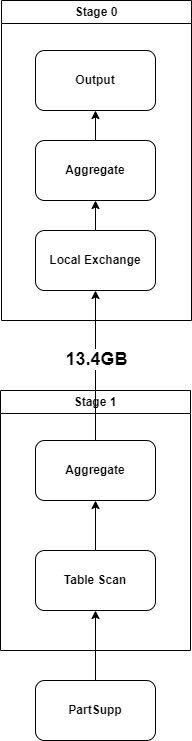

The diagram above was exported from draw.io. Its source (the exported page's mxGraphModel, read from the mxfile embedded in the PNG):
<mxGraphModel dx="2266" dy="877" grid="1" gridSize="10" guides="1" tooltips="1" connect="1" arrows="1" fold="1" page="1" pageScale="1" pageWidth="827" pageHeight="1169" math="0" shadow="0">
  <root>
    <mxCell id="0" />
    <mxCell id="1" parent="0" />
    <mxCell id="yLwDr2I2qwveIQNhpc3Y-11" value="Stage 0" style="swimlane;whiteSpace=wrap;html=1;" parent="1" vertex="1">
      <mxGeometry x="320" y="840" width="190" height="320" as="geometry" />
    </mxCell>
    <mxCell id="yLwDr2I2qwveIQNhpc3Y-12" value="&lt;b&gt;Output&lt;/b&gt;" style="rounded=1;whiteSpace=wrap;html=1;" parent="yLwDr2I2qwveIQNhpc3Y-11" vertex="1">
      <mxGeometry x="34" y="50" width="120" height="60" as="geometry" />
    </mxCell>
    <mxCell id="yLwDr2I2qwveIQNhpc3Y-28" style="edgeStyle=orthogonalEdgeStyle;rounded=0;orthogonalLoop=1;jettySize=auto;html=1;" parent="yLwDr2I2qwveIQNhpc3Y-11" source="yLwDr2I2qwveIQNhpc3Y-13" target="yLwDr2I2qwveIQNhpc3Y-12" edge="1">
      <mxGeometry relative="1" as="geometry" />
    </mxCell>
    <mxCell id="yLwDr2I2qwveIQNhpc3Y-13" value="&lt;b&gt;Aggregate&lt;/b&gt;" style="rounded=1;whiteSpace=wrap;html=1;" parent="yLwDr2I2qwveIQNhpc3Y-11" vertex="1">
      <mxGeometry x="34" y="140" width="120" height="60" as="geometry" />
    </mxCell>
    <mxCell id="yLwDr2I2qwveIQNhpc3Y-26" style="edgeStyle=orthogonalEdgeStyle;rounded=0;orthogonalLoop=1;jettySize=auto;html=1;entryX=0.5;entryY=1;entryDx=0;entryDy=0;" parent="yLwDr2I2qwveIQNhpc3Y-11" source="yLwDr2I2qwveIQNhpc3Y-14" target="yLwDr2I2qwveIQNhpc3Y-13" edge="1">
      <mxGeometry relative="1" as="geometry" />
    </mxCell>
    <mxCell id="yLwDr2I2qwveIQNhpc3Y-14" value="&lt;b&gt;Local Exchange&lt;/b&gt;" style="rounded=1;whiteSpace=wrap;html=1;" parent="yLwDr2I2qwveIQNhpc3Y-11" vertex="1">
      <mxGeometry x="34" y="230" width="120" height="60" as="geometry" />
    </mxCell>
    <mxCell id="yLwDr2I2qwveIQNhpc3Y-19" value="Stage 1" style="swimlane;whiteSpace=wrap;html=1;" parent="1" vertex="1">
      <mxGeometry x="319" y="1230" width="190" height="260" as="geometry" />
    </mxCell>
    <mxCell id="yLwDr2I2qwveIQNhpc3Y-20" value="&lt;b&gt;Table Scan&lt;/b&gt;" style="rounded=1;whiteSpace=wrap;html=1;" parent="yLwDr2I2qwveIQNhpc3Y-19" vertex="1">
      <mxGeometry x="35" y="160" width="120" height="60" as="geometry" />
    </mxCell>
    <mxCell id="yR79EcA6VE_aHLL860Jc-2" value="&lt;b&gt;Aggregate&lt;/b&gt;" style="rounded=1;whiteSpace=wrap;html=1;" parent="yLwDr2I2qwveIQNhpc3Y-19" vertex="1">
      <mxGeometry x="35" y="50" width="120" height="60" as="geometry" />
    </mxCell>
    <mxCell id="yR79EcA6VE_aHLL860Jc-3" style="edgeStyle=orthogonalEdgeStyle;rounded=0;orthogonalLoop=1;jettySize=auto;html=1;" parent="yLwDr2I2qwveIQNhpc3Y-19" source="yLwDr2I2qwveIQNhpc3Y-20" target="yR79EcA6VE_aHLL860Jc-2" edge="1">
      <mxGeometry relative="1" as="geometry" />
    </mxCell>
    <mxCell id="yLwDr2I2qwveIQNhpc3Y-24" style="edgeStyle=orthogonalEdgeStyle;rounded=0;orthogonalLoop=1;jettySize=auto;html=1;entryX=0.5;entryY=1;entryDx=0;entryDy=0;" parent="1" source="yLwDr2I2qwveIQNhpc3Y-21" target="yLwDr2I2qwveIQNhpc3Y-20" edge="1">
      <mxGeometry relative="1" as="geometry" />
    </mxCell>
    <mxCell id="yLwDr2I2qwveIQNhpc3Y-21" value="&lt;b&gt;PartSupp&lt;/b&gt;" style="rounded=1;whiteSpace=wrap;html=1;" parent="1" vertex="1">
      <mxGeometry x="354" y="1520" width="120" height="60" as="geometry" />
    </mxCell>
    <mxCell id="yR79EcA6VE_aHLL860Jc-4" style="edgeStyle=orthogonalEdgeStyle;rounded=0;orthogonalLoop=1;jettySize=auto;html=1;entryX=0.5;entryY=1;entryDx=0;entryDy=0;" parent="1" source="yR79EcA6VE_aHLL860Jc-2" target="yLwDr2I2qwveIQNhpc3Y-14" edge="1">
      <mxGeometry relative="1" as="geometry" />
    </mxCell>
    <mxCell id="yR79EcA6VE_aHLL860Jc-5" value="&lt;b&gt;&lt;font style=&quot;font-size: 18px;&quot;&gt;13.4GB&lt;/font&gt;&lt;/b&gt;" style="edgeLabel;html=1;align=center;verticalAlign=middle;resizable=0;points=[];" parent="yR79EcA6VE_aHLL860Jc-4" vertex="1" connectable="0">
      <mxGeometry x="0.2308" y="2" relative="1" as="geometry">
        <mxPoint x="2" y="10" as="offset" />
      </mxGeometry>
    </mxCell>
  </root>
</mxGraphModel>